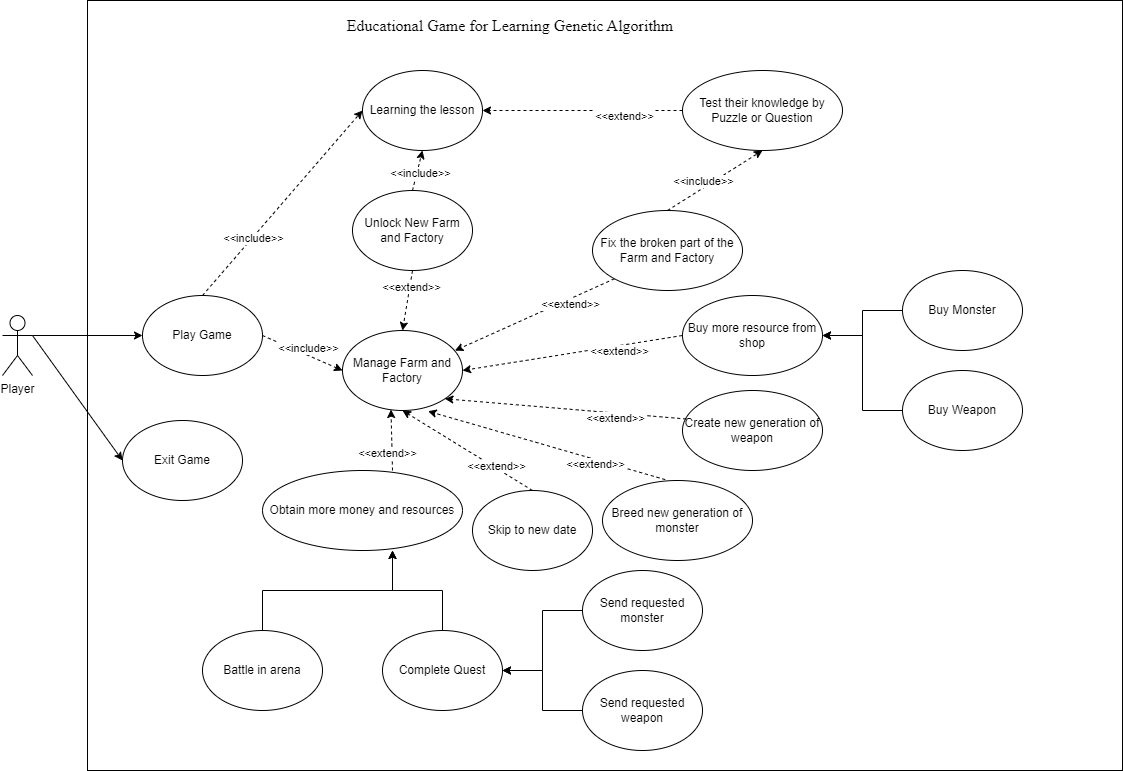

The diagram above was exported from draw.io. Its source (the exported page's mxGraphModel, read from the mxfile embedded in the PNG):
<mxGraphModel dx="1038" dy="579" grid="1" gridSize="10" guides="1" tooltips="1" connect="1" arrows="1" fold="1" page="1" pageScale="1" pageWidth="850" pageHeight="1100" math="0" shadow="0">
  <root>
    <mxCell id="0" />
    <mxCell id="1" parent="0" />
    <mxCell id="vlgr3lgsAqfRQOE2taiV-7" value="Player" style="shape=umlActor;verticalLabelPosition=bottom;verticalAlign=top;html=1;outlineConnect=0;fontSize=12;" parent="1" vertex="1">
      <mxGeometry x="50" y="345" width="30" height="60" as="geometry" />
    </mxCell>
    <mxCell id="gcUoqJk7BDam-6E7lHly-1" value="" style="rounded=0;whiteSpace=wrap;html=1;" parent="1" vertex="1">
      <mxGeometry x="135" y="30" width="1035" height="770" as="geometry" />
    </mxCell>
    <mxCell id="gcUoqJk7BDam-6E7lHly-2" value="&lt;span id=&quot;docs-internal-guid-c49af68d-7fff-1be3-7e33-81a062fd171c&quot;&gt;&lt;span style=&quot;font-size: 12pt; font-family: &amp;quot;Times New Roman&amp;quot;; background-color: transparent; font-variant-numeric: normal; font-variant-east-asian: normal; vertical-align: baseline;&quot;&gt;Educational Game for Learning Genetic Algorithm&lt;/span&gt;&lt;/span&gt;" style="text;html=1;strokeColor=none;fillColor=none;align=center;verticalAlign=middle;whiteSpace=wrap;rounded=0;" parent="1" vertex="1">
      <mxGeometry x="387.5" y="40" width="340" height="30" as="geometry" />
    </mxCell>
    <mxCell id="gcUoqJk7BDam-6E7lHly-48" style="edgeStyle=orthogonalEdgeStyle;rounded=0;orthogonalLoop=1;jettySize=auto;html=1;exitX=0.5;exitY=0;exitDx=0;exitDy=0;entryX=0.5;entryY=1;entryDx=0;entryDy=0;" parent="1" source="gcUoqJk7BDam-6E7lHly-3" edge="1">
      <mxGeometry relative="1" as="geometry">
        <mxPoint x="440" y="580" as="targetPoint" />
      </mxGeometry>
    </mxCell>
    <mxCell id="gcUoqJk7BDam-6E7lHly-3" value="Complete Quest" style="ellipse;whiteSpace=wrap;html=1;" parent="1" vertex="1">
      <mxGeometry x="430" y="660" width="120" height="80" as="geometry" />
    </mxCell>
    <mxCell id="gcUoqJk7BDam-6E7lHly-45" style="edgeStyle=orthogonalEdgeStyle;rounded=0;orthogonalLoop=1;jettySize=auto;html=1;exitX=0.5;exitY=0;exitDx=0;exitDy=0;entryX=0.5;entryY=1;entryDx=0;entryDy=0;" parent="1" source="gcUoqJk7BDam-6E7lHly-4" edge="1">
      <mxGeometry relative="1" as="geometry">
        <mxPoint x="440" y="580" as="targetPoint" />
      </mxGeometry>
    </mxCell>
    <mxCell id="gcUoqJk7BDam-6E7lHly-4" value="Battle in arena" style="ellipse;whiteSpace=wrap;html=1;" parent="1" vertex="1">
      <mxGeometry x="250" y="660" width="120" height="80" as="geometry" />
    </mxCell>
    <mxCell id="gcUoqJk7BDam-6E7lHly-5" value="Learning the lesson" style="ellipse;whiteSpace=wrap;html=1;" parent="1" vertex="1">
      <mxGeometry x="410" y="100" width="120" height="80" as="geometry" />
    </mxCell>
    <mxCell id="gcUoqJk7BDam-6E7lHly-6" value="Test their knowledge by Puzzle or Question" style="ellipse;whiteSpace=wrap;html=1;" parent="1" vertex="1">
      <mxGeometry x="730" y="100" width="160" height="80" as="geometry" />
    </mxCell>
    <mxCell id="gcUoqJk7BDam-6E7lHly-10" value="" style="endArrow=classic;html=1;rounded=0;entryX=1;entryY=0.5;entryDx=0;entryDy=0;dashed=1;" parent="1" target="gcUoqJk7BDam-6E7lHly-5" edge="1">
      <mxGeometry width="50" height="50" relative="1" as="geometry">
        <mxPoint x="530" y="140" as="sourcePoint" />
        <mxPoint x="640" y="30" as="targetPoint" />
      </mxGeometry>
    </mxCell>
    <mxCell id="gcUoqJk7BDam-6E7lHly-13" value="Manage Farm and Factory" style="ellipse;whiteSpace=wrap;html=1;" parent="1" vertex="1">
      <mxGeometry x="390" y="360" width="120" height="80" as="geometry" />
    </mxCell>
    <mxCell id="gcUoqJk7BDam-6E7lHly-14" value="" style="endArrow=classic;html=1;rounded=0;entryX=0;entryY=0.5;entryDx=0;entryDy=0;exitX=1;exitY=0.3333333333333333;exitDx=0;exitDy=0;exitPerimeter=0;" parent="1" source="vlgr3lgsAqfRQOE2taiV-7" target="gcUoqJk7BDam-6E7lHly-44" edge="1">
      <mxGeometry width="50" height="50" relative="1" as="geometry">
        <mxPoint x="100" y="350" as="sourcePoint" />
        <mxPoint x="210" y="240" as="targetPoint" />
      </mxGeometry>
    </mxCell>
    <mxCell id="gcUoqJk7BDam-6E7lHly-17" value="Obtain more money and resources" style="ellipse;whiteSpace=wrap;html=1;" parent="1" vertex="1">
      <mxGeometry x="310" y="500" width="200" height="80" as="geometry" />
    </mxCell>
    <mxCell id="gcUoqJk7BDam-6E7lHly-29" value="Create new generation of weapon" style="ellipse;whiteSpace=wrap;html=1;" parent="1" vertex="1">
      <mxGeometry x="730" y="420" width="140" height="80" as="geometry" />
    </mxCell>
    <mxCell id="gcUoqJk7BDam-6E7lHly-34" value="Breed new generation of monster" style="ellipse;whiteSpace=wrap;html=1;" parent="1" vertex="1">
      <mxGeometry x="650" y="510" width="150" height="80" as="geometry" />
    </mxCell>
    <mxCell id="gcUoqJk7BDam-6E7lHly-44" value="Exit Game" style="ellipse;whiteSpace=wrap;html=1;" parent="1" vertex="1">
      <mxGeometry x="170" y="450" width="120" height="80" as="geometry" />
    </mxCell>
    <mxCell id="gcUoqJk7BDam-6E7lHly-53" style="edgeStyle=none;rounded=0;orthogonalLoop=1;jettySize=auto;html=1;exitX=0.5;exitY=0;exitDx=0;exitDy=0;entryX=0;entryY=0.5;entryDx=0;entryDy=0;dashed=1;" parent="1" source="gcUoqJk7BDam-6E7lHly-49" target="gcUoqJk7BDam-6E7lHly-5" edge="1">
      <mxGeometry relative="1" as="geometry" />
    </mxCell>
    <mxCell id="gcUoqJk7BDam-6E7lHly-55" value="&amp;lt;&amp;lt;include&amp;gt;&amp;gt;" style="edgeLabel;html=1;align=center;verticalAlign=middle;resizable=0;points=[];" parent="gcUoqJk7BDam-6E7lHly-53" connectable="0" vertex="1">
      <mxGeometry x="-0.3678" y="-1" relative="1" as="geometry">
        <mxPoint x="-1" as="offset" />
      </mxGeometry>
    </mxCell>
    <mxCell id="gcUoqJk7BDam-6E7lHly-54" style="edgeStyle=none;rounded=0;orthogonalLoop=1;jettySize=auto;html=1;exitX=1;exitY=0.5;exitDx=0;exitDy=0;entryX=0;entryY=0.5;entryDx=0;entryDy=0;dashed=1;" parent="1" source="gcUoqJk7BDam-6E7lHly-49" target="gcUoqJk7BDam-6E7lHly-13" edge="1">
      <mxGeometry relative="1" as="geometry" />
    </mxCell>
    <mxCell id="gcUoqJk7BDam-6E7lHly-56" value="&amp;lt;&amp;lt;include&amp;gt;&amp;gt;" style="edgeLabel;html=1;align=center;verticalAlign=middle;resizable=0;points=[];" parent="gcUoqJk7BDam-6E7lHly-54" connectable="0" vertex="1">
      <mxGeometry x="0.2456" y="-2" relative="1" as="geometry">
        <mxPoint x="-3" y="-11" as="offset" />
      </mxGeometry>
    </mxCell>
    <mxCell id="gcUoqJk7BDam-6E7lHly-49" value="Play Game" style="ellipse;whiteSpace=wrap;html=1;" parent="1" vertex="1">
      <mxGeometry x="190" y="325" width="120" height="80" as="geometry" />
    </mxCell>
    <mxCell id="gcUoqJk7BDam-6E7lHly-51" style="edgeStyle=none;rounded=0;orthogonalLoop=1;jettySize=auto;html=1;exitX=1;exitY=0.3333333333333333;exitDx=0;exitDy=0;exitPerimeter=0;entryX=0;entryY=0.5;entryDx=0;entryDy=0;" parent="1" source="vlgr3lgsAqfRQOE2taiV-7" target="gcUoqJk7BDam-6E7lHly-49" edge="1">
      <mxGeometry relative="1" as="geometry" />
    </mxCell>
    <mxCell id="gcUoqJk7BDam-6E7lHly-57" value="Buy more resource from shop" style="ellipse;whiteSpace=wrap;html=1;" parent="1" vertex="1">
      <mxGeometry x="730" y="325" width="140" height="80" as="geometry" />
    </mxCell>
    <mxCell id="gcUoqJk7BDam-6E7lHly-61" style="edgeStyle=none;rounded=0;orthogonalLoop=1;jettySize=auto;html=1;exitX=0.5;exitY=0;exitDx=0;exitDy=0;entryX=0.5;entryY=1;entryDx=0;entryDy=0;dashed=1;" parent="1" source="gcUoqJk7BDam-6E7lHly-60" target="gcUoqJk7BDam-6E7lHly-6" edge="1">
      <mxGeometry relative="1" as="geometry" />
    </mxCell>
    <mxCell id="gcUoqJk7BDam-6E7lHly-62" value="&amp;lt;&amp;lt;include&amp;gt;&amp;gt;" style="edgeLabel;html=1;align=center;verticalAlign=middle;resizable=0;points=[];" parent="gcUoqJk7BDam-6E7lHly-61" connectable="0" vertex="1">
      <mxGeometry x="-0.6229" y="-1" relative="1" as="geometry">
        <mxPoint x="17" y="-19" as="offset" />
      </mxGeometry>
    </mxCell>
    <mxCell id="gcUoqJk7BDam-6E7lHly-64" style="edgeStyle=none;rounded=0;orthogonalLoop=1;jettySize=auto;html=1;exitX=0;exitY=1;exitDx=0;exitDy=0;entryX=0.937;entryY=0.251;entryDx=0;entryDy=0;entryPerimeter=0;dashed=1;" parent="1" source="gcUoqJk7BDam-6E7lHly-60" target="gcUoqJk7BDam-6E7lHly-13" edge="1">
      <mxGeometry relative="1" as="geometry" />
    </mxCell>
    <mxCell id="gcUoqJk7BDam-6E7lHly-65" value="&amp;lt;&amp;lt;extend&amp;gt;&amp;gt;" style="edgeLabel;html=1;align=center;verticalAlign=middle;resizable=0;points=[];" parent="gcUoqJk7BDam-6E7lHly-64" connectable="0" vertex="1">
      <mxGeometry x="-0.4147" y="5" relative="1" as="geometry">
        <mxPoint as="offset" />
      </mxGeometry>
    </mxCell>
    <mxCell id="gcUoqJk7BDam-6E7lHly-60" value="Fix the broken part of the Farm and Factory" style="ellipse;whiteSpace=wrap;html=1;" parent="1" vertex="1">
      <mxGeometry x="640" y="240" width="150" height="80" as="geometry" />
    </mxCell>
    <mxCell id="gcUoqJk7BDam-6E7lHly-66" style="edgeStyle=none;rounded=0;orthogonalLoop=1;jettySize=auto;html=1;exitX=0;exitY=0.5;exitDx=0;exitDy=0;entryX=1;entryY=0.5;entryDx=0;entryDy=0;dashed=1;" parent="1" source="gcUoqJk7BDam-6E7lHly-57" target="gcUoqJk7BDam-6E7lHly-13" edge="1">
      <mxGeometry relative="1" as="geometry">
        <mxPoint x="582.060277049892" y="318.3339362268184" as="sourcePoint" />
        <mxPoint x="532.44" y="370.08000000000004" as="targetPoint" />
      </mxGeometry>
    </mxCell>
    <mxCell id="gcUoqJk7BDam-6E7lHly-67" value="&amp;lt;&amp;lt;extend&amp;gt;&amp;gt;" style="edgeLabel;html=1;align=center;verticalAlign=middle;resizable=0;points=[];" parent="gcUoqJk7BDam-6E7lHly-66" connectable="0" vertex="1">
      <mxGeometry x="-0.4147" y="5" relative="1" as="geometry">
        <mxPoint as="offset" />
      </mxGeometry>
    </mxCell>
    <mxCell id="gcUoqJk7BDam-6E7lHly-68" style="edgeStyle=none;rounded=0;orthogonalLoop=1;jettySize=auto;html=1;exitX=0.027;exitY=0.356;exitDx=0;exitDy=0;entryX=1;entryY=1;entryDx=0;entryDy=0;dashed=1;exitPerimeter=0;" parent="1" source="gcUoqJk7BDam-6E7lHly-29" target="gcUoqJk7BDam-6E7lHly-13" edge="1">
      <mxGeometry relative="1" as="geometry">
        <mxPoint x="592.060277049892" y="328.3339362268184" as="sourcePoint" />
        <mxPoint x="542.44" y="380.08000000000004" as="targetPoint" />
      </mxGeometry>
    </mxCell>
    <mxCell id="gcUoqJk7BDam-6E7lHly-69" value="&amp;lt;&amp;lt;extend&amp;gt;&amp;gt;" style="edgeLabel;html=1;align=center;verticalAlign=middle;resizable=0;points=[];" parent="gcUoqJk7BDam-6E7lHly-68" connectable="0" vertex="1">
      <mxGeometry x="-0.4147" y="5" relative="1" as="geometry">
        <mxPoint as="offset" />
      </mxGeometry>
    </mxCell>
    <mxCell id="gcUoqJk7BDam-6E7lHly-70" style="edgeStyle=none;rounded=0;orthogonalLoop=1;jettySize=auto;html=1;exitX=0.418;exitY=-0.011;exitDx=0;exitDy=0;entryX=0.713;entryY=1.009;entryDx=0;entryDy=0;entryPerimeter=0;dashed=1;exitPerimeter=0;" parent="1" source="gcUoqJk7BDam-6E7lHly-34" target="gcUoqJk7BDam-6E7lHly-13" edge="1">
      <mxGeometry relative="1" as="geometry">
        <mxPoint x="602.060277049892" y="338.3339362268184" as="sourcePoint" />
        <mxPoint x="552.44" y="390.08000000000004" as="targetPoint" />
      </mxGeometry>
    </mxCell>
    <mxCell id="gcUoqJk7BDam-6E7lHly-71" value="&amp;lt;&amp;lt;extend&amp;gt;&amp;gt;" style="edgeLabel;html=1;align=center;verticalAlign=middle;resizable=0;points=[];" parent="gcUoqJk7BDam-6E7lHly-70" connectable="0" vertex="1">
      <mxGeometry x="-0.4147" y="5" relative="1" as="geometry">
        <mxPoint as="offset" />
      </mxGeometry>
    </mxCell>
    <mxCell id="gcUoqJk7BDam-6E7lHly-72" style="edgeStyle=none;rounded=0;orthogonalLoop=1;jettySize=auto;html=1;exitX=0.5;exitY=0;exitDx=0;exitDy=0;entryX=0.404;entryY=0.988;entryDx=0;entryDy=0;entryPerimeter=0;dashed=1;" parent="1" target="gcUoqJk7BDam-6E7lHly-13" edge="1">
      <mxGeometry relative="1" as="geometry">
        <mxPoint x="440" y="500" as="sourcePoint" />
        <mxPoint x="562.44" y="400.08000000000004" as="targetPoint" />
      </mxGeometry>
    </mxCell>
    <mxCell id="gcUoqJk7BDam-6E7lHly-73" value="&amp;lt;&amp;lt;extend&amp;gt;&amp;gt;" style="edgeLabel;html=1;align=center;verticalAlign=middle;resizable=0;points=[];" parent="gcUoqJk7BDam-6E7lHly-72" connectable="0" vertex="1">
      <mxGeometry x="-0.4147" y="5" relative="1" as="geometry">
        <mxPoint as="offset" />
      </mxGeometry>
    </mxCell>
    <mxCell id="gcUoqJk7BDam-6E7lHly-76" style="edgeStyle=orthogonalEdgeStyle;rounded=0;orthogonalLoop=1;jettySize=auto;html=1;entryX=1;entryY=0.5;entryDx=0;entryDy=0;" parent="1" source="gcUoqJk7BDam-6E7lHly-74" target="gcUoqJk7BDam-6E7lHly-57" edge="1">
      <mxGeometry relative="1" as="geometry" />
    </mxCell>
    <mxCell id="gcUoqJk7BDam-6E7lHly-74" value="Buy Monster" style="ellipse;whiteSpace=wrap;html=1;" parent="1" vertex="1">
      <mxGeometry x="950" y="300" width="120" height="80" as="geometry" />
    </mxCell>
    <mxCell id="gcUoqJk7BDam-6E7lHly-77" style="edgeStyle=orthogonalEdgeStyle;rounded=0;orthogonalLoop=1;jettySize=auto;html=1;exitX=0;exitY=0.5;exitDx=0;exitDy=0;entryX=1;entryY=0.5;entryDx=0;entryDy=0;" parent="1" source="gcUoqJk7BDam-6E7lHly-75" target="gcUoqJk7BDam-6E7lHly-57" edge="1">
      <mxGeometry relative="1" as="geometry" />
    </mxCell>
    <mxCell id="gcUoqJk7BDam-6E7lHly-75" value="Buy Weapon" style="ellipse;whiteSpace=wrap;html=1;" parent="1" vertex="1">
      <mxGeometry x="950" y="400" width="120" height="80" as="geometry" />
    </mxCell>
    <mxCell id="gcUoqJk7BDam-6E7lHly-79" style="rounded=0;orthogonalLoop=1;jettySize=auto;html=1;exitX=0.5;exitY=0;exitDx=0;exitDy=0;entryX=0.5;entryY=1;entryDx=0;entryDy=0;dashed=1;" parent="1" source="gcUoqJk7BDam-6E7lHly-78" target="gcUoqJk7BDam-6E7lHly-5" edge="1">
      <mxGeometry relative="1" as="geometry" />
    </mxCell>
    <mxCell id="gcUoqJk7BDam-6E7lHly-80" value="&amp;lt;&amp;lt;include&amp;gt;&amp;gt;" style="edgeLabel;html=1;align=center;verticalAlign=middle;resizable=0;points=[];" parent="gcUoqJk7BDam-6E7lHly-79" connectable="0" vertex="1">
      <mxGeometry x="-0.4617" y="-1" relative="1" as="geometry">
        <mxPoint x="4" y="-7" as="offset" />
      </mxGeometry>
    </mxCell>
    <mxCell id="gcUoqJk7BDam-6E7lHly-83" style="edgeStyle=none;rounded=0;orthogonalLoop=1;jettySize=auto;html=1;exitX=0.5;exitY=1;exitDx=0;exitDy=0;entryX=0.5;entryY=0;entryDx=0;entryDy=0;dashed=1;" parent="1" source="gcUoqJk7BDam-6E7lHly-78" target="gcUoqJk7BDam-6E7lHly-13" edge="1">
      <mxGeometry relative="1" as="geometry" />
    </mxCell>
    <mxCell id="gcUoqJk7BDam-6E7lHly-84" value="&amp;lt;&amp;lt;extend&amp;gt;&amp;gt;" style="edgeLabel;html=1;align=center;verticalAlign=middle;resizable=0;points=[];" parent="gcUoqJk7BDam-6E7lHly-83" connectable="0" vertex="1">
      <mxGeometry x="-0.433" y="1" relative="1" as="geometry">
        <mxPoint as="offset" />
      </mxGeometry>
    </mxCell>
    <mxCell id="gcUoqJk7BDam-6E7lHly-78" value="Unlock New Farm and Factory" style="ellipse;whiteSpace=wrap;html=1;" parent="1" vertex="1">
      <mxGeometry x="400" y="220" width="120" height="80" as="geometry" />
    </mxCell>
    <mxCell id="gcUoqJk7BDam-6E7lHly-89" style="edgeStyle=none;rounded=0;orthogonalLoop=1;jettySize=auto;html=1;exitX=0.5;exitY=0;exitDx=0;exitDy=0;entryX=0.5;entryY=1;entryDx=0;entryDy=0;dashed=1;" parent="1" source="gcUoqJk7BDam-6E7lHly-88" target="gcUoqJk7BDam-6E7lHly-13" edge="1">
      <mxGeometry relative="1" as="geometry" />
    </mxCell>
    <mxCell id="gcUoqJk7BDam-6E7lHly-90" value="&amp;lt;&amp;lt;extend&amp;gt;&amp;gt;" style="edgeLabel;html=1;align=center;verticalAlign=middle;resizable=0;points=[];" parent="gcUoqJk7BDam-6E7lHly-89" connectable="0" vertex="1">
      <mxGeometry x="-0.4161" y="-1" relative="1" as="geometry">
        <mxPoint x="1" as="offset" />
      </mxGeometry>
    </mxCell>
    <mxCell id="gcUoqJk7BDam-6E7lHly-88" value="Skip to new date" style="ellipse;whiteSpace=wrap;html=1;" parent="1" vertex="1">
      <mxGeometry x="520" y="520" width="120" height="80" as="geometry" />
    </mxCell>
    <mxCell id="gcUoqJk7BDam-6E7lHly-94" style="edgeStyle=orthogonalEdgeStyle;rounded=0;orthogonalLoop=1;jettySize=auto;html=1;exitX=0;exitY=0.5;exitDx=0;exitDy=0;entryX=1;entryY=0.5;entryDx=0;entryDy=0;" parent="1" source="gcUoqJk7BDam-6E7lHly-91" target="gcUoqJk7BDam-6E7lHly-3" edge="1">
      <mxGeometry relative="1" as="geometry" />
    </mxCell>
    <mxCell id="gcUoqJk7BDam-6E7lHly-91" value="Send requested monster" style="ellipse;whiteSpace=wrap;html=1;" parent="1" vertex="1">
      <mxGeometry x="630" y="600" width="120" height="80" as="geometry" />
    </mxCell>
    <mxCell id="gcUoqJk7BDam-6E7lHly-93" style="edgeStyle=orthogonalEdgeStyle;rounded=0;orthogonalLoop=1;jettySize=auto;html=1;exitX=0;exitY=0.5;exitDx=0;exitDy=0;entryX=1;entryY=0.5;entryDx=0;entryDy=0;" parent="1" source="gcUoqJk7BDam-6E7lHly-92" target="gcUoqJk7BDam-6E7lHly-3" edge="1">
      <mxGeometry relative="1" as="geometry" />
    </mxCell>
    <mxCell id="gcUoqJk7BDam-6E7lHly-92" value="Send requested weapon" style="ellipse;whiteSpace=wrap;html=1;" parent="1" vertex="1">
      <mxGeometry x="630" y="700" width="120" height="80" as="geometry" />
    </mxCell>
    <mxCell id="C4KLAHKRTm15hK1DxvUr-1" style="edgeStyle=none;rounded=0;orthogonalLoop=1;jettySize=auto;html=1;exitX=0;exitY=0.5;exitDx=0;exitDy=0;entryX=1;entryY=0.5;entryDx=0;entryDy=0;dashed=1;" edge="1" parent="1" source="gcUoqJk7BDam-6E7lHly-6" target="gcUoqJk7BDam-6E7lHly-5">
      <mxGeometry relative="1" as="geometry">
        <mxPoint x="699.5269914110088" y="130.00427124746201" as="sourcePoint" />
        <mxPoint x="540" y="201.80000000000004" as="targetPoint" />
      </mxGeometry>
    </mxCell>
    <mxCell id="C4KLAHKRTm15hK1DxvUr-2" value="&amp;lt;&amp;lt;extend&amp;gt;&amp;gt;" style="edgeLabel;html=1;align=center;verticalAlign=middle;resizable=0;points=[];" connectable="0" vertex="1" parent="C4KLAHKRTm15hK1DxvUr-1">
      <mxGeometry x="-0.4147" y="5" relative="1" as="geometry">
        <mxPoint as="offset" />
      </mxGeometry>
    </mxCell>
  </root>
</mxGraphModel>